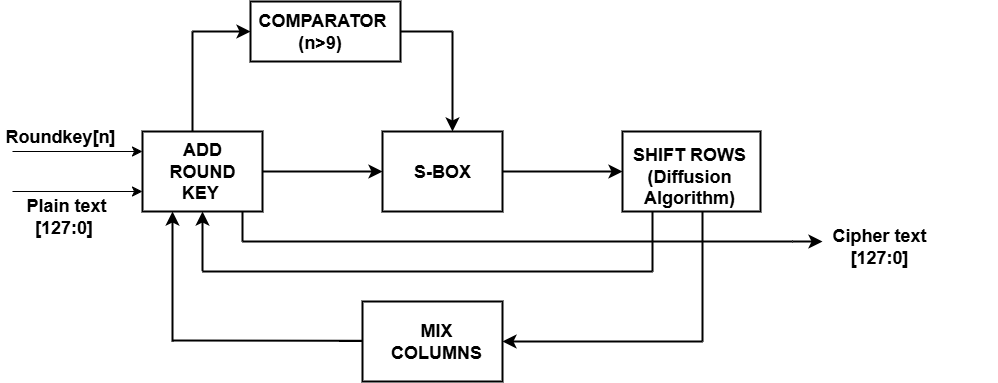

The diagram above was exported from draw.io. Its source (the exported page's mxGraphModel, read from the mxfile embedded in the PNG):
<mxGraphModel dx="1489" dy="1069" grid="1" gridSize="10" guides="1" tooltips="1" connect="1" arrows="1" fold="1" page="1" pageScale="1" pageWidth="1100" pageHeight="1700" math="0" shadow="0">
  <root>
    <mxCell id="0" />
    <mxCell id="1" parent="0" />
    <mxCell id="1g-pjAVl5WSxncwpwHYL-40" value="" style="edgeStyle=none;curved=1;rounded=0;orthogonalLoop=1;jettySize=auto;html=1;fontSize=18;startSize=8;endSize=8;strokeWidth=2;fontStyle=1" edge="1" parent="1" source="1g-pjAVl5WSxncwpwHYL-41" target="1g-pjAVl5WSxncwpwHYL-43">
      <mxGeometry relative="1" as="geometry" />
    </mxCell>
    <mxCell id="1g-pjAVl5WSxncwpwHYL-41" value="" style="rounded=0;whiteSpace=wrap;html=1;strokeWidth=2;fontSize=18;fontStyle=1" vertex="1" parent="1">
      <mxGeometry x="182" y="1030" width="120" height="80" as="geometry" />
    </mxCell>
    <mxCell id="1g-pjAVl5WSxncwpwHYL-42" value="" style="edgeStyle=none;curved=1;rounded=0;orthogonalLoop=1;jettySize=auto;html=1;fontSize=18;startSize=8;endSize=8;strokeWidth=2;fontStyle=1" edge="1" parent="1" source="1g-pjAVl5WSxncwpwHYL-43" target="1g-pjAVl5WSxncwpwHYL-44">
      <mxGeometry relative="1" as="geometry" />
    </mxCell>
    <mxCell id="1g-pjAVl5WSxncwpwHYL-43" value="" style="rounded=0;whiteSpace=wrap;html=1;strokeWidth=2;fontSize=18;fontStyle=1" vertex="1" parent="1">
      <mxGeometry x="422" y="1030" width="120" height="80" as="geometry" />
    </mxCell>
    <mxCell id="1g-pjAVl5WSxncwpwHYL-44" value="" style="rounded=0;whiteSpace=wrap;html=1;strokeWidth=2;fontSize=18;fontStyle=1" vertex="1" parent="1">
      <mxGeometry x="662" y="1030" width="138" height="80" as="geometry" />
    </mxCell>
    <mxCell id="1g-pjAVl5WSxncwpwHYL-45" value="" style="rounded=0;whiteSpace=wrap;html=1;strokeWidth=2;fontSize=18;fontStyle=1" vertex="1" parent="1">
      <mxGeometry x="290" y="900" width="150" height="60" as="geometry" />
    </mxCell>
    <mxCell id="1g-pjAVl5WSxncwpwHYL-46" value="" style="rounded=0;whiteSpace=wrap;html=1;strokeWidth=2;fontSize=18;fontStyle=1" vertex="1" parent="1">
      <mxGeometry x="402" y="1200" width="140" height="80" as="geometry" />
    </mxCell>
    <mxCell id="1g-pjAVl5WSxncwpwHYL-47" value="" style="edgeStyle=none;orthogonalLoop=1;jettySize=auto;html=1;rounded=0;fontSize=18;startSize=8;endSize=8;curved=1;strokeWidth=2;fontStyle=1" edge="1" parent="1">
      <mxGeometry width="120" relative="1" as="geometry">
        <mxPoint x="492" y="930" as="sourcePoint" />
        <mxPoint x="492" y="1030" as="targetPoint" />
        <Array as="points" />
      </mxGeometry>
    </mxCell>
    <mxCell id="1g-pjAVl5WSxncwpwHYL-48" value="" style="endArrow=none;html=1;rounded=0;fontSize=18;startSize=8;endSize=8;curved=1;strokeWidth=2;fontStyle=1" edge="1" parent="1">
      <mxGeometry width="50" height="50" relative="1" as="geometry">
        <mxPoint x="440" y="930" as="sourcePoint" />
        <mxPoint x="492" y="930" as="targetPoint" />
      </mxGeometry>
    </mxCell>
    <mxCell id="1g-pjAVl5WSxncwpwHYL-49" value="" style="endArrow=none;html=1;rounded=0;fontSize=18;startSize=8;endSize=8;curved=1;strokeWidth=2;fontStyle=1" edge="1" parent="1">
      <mxGeometry width="50" height="50" relative="1" as="geometry">
        <mxPoint x="232" y="1030" as="sourcePoint" />
        <mxPoint x="232" y="930" as="targetPoint" />
      </mxGeometry>
    </mxCell>
    <mxCell id="1g-pjAVl5WSxncwpwHYL-50" value="" style="edgeStyle=none;orthogonalLoop=1;jettySize=auto;html=1;rounded=0;fontSize=18;startSize=8;endSize=8;curved=1;entryX=0;entryY=0.5;entryDx=0;entryDy=0;strokeWidth=2;fontStyle=1" edge="1" parent="1" target="1g-pjAVl5WSxncwpwHYL-45">
      <mxGeometry width="120" relative="1" as="geometry">
        <mxPoint x="232" y="930" as="sourcePoint" />
        <mxPoint x="302" y="928" as="targetPoint" />
        <Array as="points" />
      </mxGeometry>
    </mxCell>
    <mxCell id="1g-pjAVl5WSxncwpwHYL-51" value="" style="edgeStyle=none;orthogonalLoop=1;jettySize=auto;html=1;rounded=0;fontSize=18;startSize=8;endSize=8;curved=1;entryX=1;entryY=0.5;entryDx=0;entryDy=0;strokeWidth=2;fontStyle=1" edge="1" parent="1" target="1g-pjAVl5WSxncwpwHYL-46">
      <mxGeometry width="120" relative="1" as="geometry">
        <mxPoint x="742" y="1240" as="sourcePoint" />
        <mxPoint x="652" y="1300" as="targetPoint" />
        <Array as="points" />
      </mxGeometry>
    </mxCell>
    <mxCell id="1g-pjAVl5WSxncwpwHYL-52" value="" style="endArrow=none;html=1;rounded=0;fontSize=18;startSize=8;endSize=8;curved=1;strokeWidth=2;fontStyle=1" edge="1" parent="1">
      <mxGeometry width="50" height="50" relative="1" as="geometry">
        <mxPoint x="742" y="1240" as="sourcePoint" />
        <mxPoint x="742" y="1110" as="targetPoint" />
      </mxGeometry>
    </mxCell>
    <mxCell id="1g-pjAVl5WSxncwpwHYL-53" value="" style="endArrow=classic;html=1;rounded=0;fontSize=18;startSize=8;endSize=8;curved=1;entryX=0;entryY=0.75;entryDx=0;entryDy=0;fontStyle=1" edge="1" parent="1" target="1g-pjAVl5WSxncwpwHYL-41">
      <mxGeometry width="50" height="50" relative="1" as="geometry">
        <mxPoint x="52" y="1090" as="sourcePoint" />
        <mxPoint x="162" y="1070" as="targetPoint" />
      </mxGeometry>
    </mxCell>
    <mxCell id="1g-pjAVl5WSxncwpwHYL-54" value="" style="endArrow=classic;html=1;rounded=0;fontSize=18;startSize=8;endSize=8;curved=1;entryX=0;entryY=0.25;entryDx=0;entryDy=0;fontStyle=1" edge="1" parent="1" target="1g-pjAVl5WSxncwpwHYL-41">
      <mxGeometry width="50" height="50" relative="1" as="geometry">
        <mxPoint x="52" y="1050" as="sourcePoint" />
        <mxPoint x="132" y="1020" as="targetPoint" />
      </mxGeometry>
    </mxCell>
    <mxCell id="1g-pjAVl5WSxncwpwHYL-55" value="" style="edgeStyle=none;orthogonalLoop=1;jettySize=auto;html=1;rounded=0;fontSize=18;startSize=8;endSize=8;curved=1;entryX=0.75;entryY=1;entryDx=0;entryDy=0;strokeWidth=2;fontStyle=1" edge="1" parent="1">
      <mxGeometry width="120" relative="1" as="geometry">
        <mxPoint x="212" y="1240" as="sourcePoint" />
        <mxPoint x="212" y="1110" as="targetPoint" />
        <Array as="points">
          <mxPoint x="212" y="1190" />
        </Array>
      </mxGeometry>
    </mxCell>
    <mxCell id="1g-pjAVl5WSxncwpwHYL-56" value="" style="endArrow=none;html=1;rounded=0;fontSize=18;startSize=8;endSize=8;curved=1;strokeWidth=2;fontStyle=1" edge="1" parent="1">
      <mxGeometry width="50" height="50" relative="1" as="geometry">
        <mxPoint x="402" y="1239.29" as="sourcePoint" />
        <mxPoint x="212" y="1239" as="targetPoint" />
      </mxGeometry>
    </mxCell>
    <mxCell id="1g-pjAVl5WSxncwpwHYL-57" value="" style="edgeStyle=none;orthogonalLoop=1;jettySize=auto;html=1;rounded=0;fontSize=18;startSize=8;endSize=8;curved=1;entryX=0.75;entryY=1;entryDx=0;entryDy=0;strokeWidth=2;fontStyle=1" edge="1" parent="1">
      <mxGeometry width="120" relative="1" as="geometry">
        <mxPoint x="242" y="1160" as="sourcePoint" />
        <mxPoint x="242" y="1110" as="targetPoint" />
        <Array as="points">
          <mxPoint x="242" y="1190" />
        </Array>
      </mxGeometry>
    </mxCell>
    <mxCell id="1g-pjAVl5WSxncwpwHYL-58" value="" style="endArrow=none;html=1;rounded=0;fontSize=18;startSize=8;endSize=8;curved=1;strokeWidth=2;fontStyle=1" edge="1" parent="1">
      <mxGeometry width="50" height="50" relative="1" as="geometry">
        <mxPoint x="692" y="1170" as="sourcePoint" />
        <mxPoint x="242" y="1170" as="targetPoint" />
      </mxGeometry>
    </mxCell>
    <mxCell id="1g-pjAVl5WSxncwpwHYL-59" value="" style="endArrow=none;html=1;rounded=0;fontSize=18;startSize=8;endSize=8;curved=1;strokeWidth=2;fontStyle=1" edge="1" parent="1">
      <mxGeometry width="50" height="50" relative="1" as="geometry">
        <mxPoint x="692" y="1170" as="sourcePoint" />
        <mxPoint x="692" y="1110" as="targetPoint" />
      </mxGeometry>
    </mxCell>
    <mxCell id="1g-pjAVl5WSxncwpwHYL-60" value="COMPARATOR&lt;div&gt;(n&amp;gt;9)&amp;nbsp;&lt;/div&gt;" style="text;html=1;align=center;verticalAlign=middle;whiteSpace=wrap;rounded=0;strokeWidth=2;fontSize=18;fontStyle=1" vertex="1" parent="1">
      <mxGeometry x="332" y="915" width="60" height="30" as="geometry" />
    </mxCell>
    <mxCell id="1g-pjAVl5WSxncwpwHYL-61" value="ADD ROUND KEY&amp;nbsp;" style="text;html=1;align=center;verticalAlign=middle;whiteSpace=wrap;rounded=0;strokeWidth=2;fontSize=18;fontStyle=1" vertex="1" parent="1">
      <mxGeometry x="212" y="1055" width="60" height="30" as="geometry" />
    </mxCell>
    <mxCell id="1g-pjAVl5WSxncwpwHYL-62" value="S-BOX" style="text;html=1;align=center;verticalAlign=middle;whiteSpace=wrap;rounded=0;strokeWidth=2;fontSize=18;fontStyle=1" vertex="1" parent="1">
      <mxGeometry x="452" y="1055" width="60" height="30" as="geometry" />
    </mxCell>
    <mxCell id="1g-pjAVl5WSxncwpwHYL-63" value="SHIFT ROWS&lt;div&gt;(Diffusion Algorithm)&lt;/div&gt;" style="text;html=1;align=center;verticalAlign=middle;whiteSpace=wrap;rounded=0;strokeWidth=2;fontSize=18;fontStyle=1" vertex="1" parent="1">
      <mxGeometry x="650" y="1060" width="158" height="30" as="geometry" />
    </mxCell>
    <mxCell id="1g-pjAVl5WSxncwpwHYL-64" value="&lt;div&gt;MIX&lt;/div&gt;&lt;div&gt;&lt;span style=&quot;background-color: transparent; color: light-dark(rgb(0, 0, 0), rgb(255, 255, 255));&quot;&gt;&amp;nbsp;COLUMNS&amp;nbsp;&lt;/span&gt;&lt;/div&gt;" style="text;html=1;align=center;verticalAlign=middle;whiteSpace=wrap;rounded=0;strokeWidth=2;fontSize=18;fontStyle=1" vertex="1" parent="1">
      <mxGeometry x="442" y="1225" width="68" height="30" as="geometry" />
    </mxCell>
    <mxCell id="1g-pjAVl5WSxncwpwHYL-65" value="" style="endArrow=none;html=1;rounded=0;fontSize=18;startSize=8;endSize=8;curved=1;strokeWidth=2;fontStyle=1" edge="1" parent="1">
      <mxGeometry width="50" height="50" relative="1" as="geometry">
        <mxPoint x="832" y="1140" as="sourcePoint" />
        <mxPoint x="282" y="1140" as="targetPoint" />
      </mxGeometry>
    </mxCell>
    <mxCell id="1g-pjAVl5WSxncwpwHYL-66" value="" style="endArrow=none;html=1;rounded=0;fontSize=18;startSize=8;endSize=8;curved=1;strokeWidth=2;fontStyle=1" edge="1" parent="1">
      <mxGeometry width="50" height="50" relative="1" as="geometry">
        <mxPoint x="282" y="1140" as="sourcePoint" />
        <mxPoint x="282" y="1110" as="targetPoint" />
      </mxGeometry>
    </mxCell>
    <mxCell id="1g-pjAVl5WSxncwpwHYL-67" value="" style="endArrow=classic;html=1;rounded=0;fontSize=18;startSize=8;endSize=8;curved=1;strokeWidth=2;fontStyle=1" edge="1" parent="1">
      <mxGeometry width="50" height="50" relative="1" as="geometry">
        <mxPoint x="832" y="1140" as="sourcePoint" />
        <mxPoint x="862" y="1140" as="targetPoint" />
      </mxGeometry>
    </mxCell>
    <mxCell id="1g-pjAVl5WSxncwpwHYL-68" value="Roundkey[n]" style="text;html=1;align=center;verticalAlign=middle;whiteSpace=wrap;rounded=0;fontSize=18;fontStyle=1" vertex="1" parent="1">
      <mxGeometry x="40" y="1020" width="120" height="30" as="geometry" />
    </mxCell>
    <mxCell id="1g-pjAVl5WSxncwpwHYL-69" value="Plain text&lt;div&gt;[127:0]&amp;nbsp;&lt;/div&gt;" style="text;html=1;align=center;verticalAlign=middle;whiteSpace=wrap;rounded=0;fontSize=18;fontStyle=1" vertex="1" parent="1">
      <mxGeometry x="52" y="1100" width="108" height="30" as="geometry" />
    </mxCell>
    <mxCell id="1g-pjAVl5WSxncwpwHYL-70" value="Cipher text&lt;div&gt;[127:0]&lt;/div&gt;" style="text;html=1;align=center;verticalAlign=middle;whiteSpace=wrap;rounded=0;fontSize=18;fontStyle=1" vertex="1" parent="1">
      <mxGeometry x="800" y="1130" width="238" height="30" as="geometry" />
    </mxCell>
  </root>
</mxGraphModel>